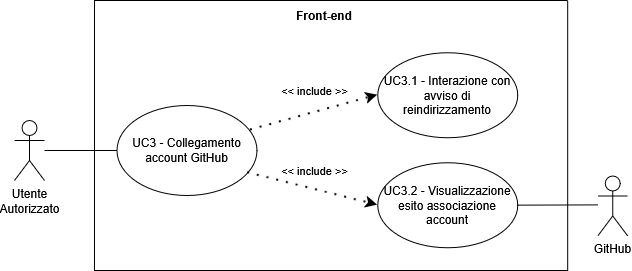

The diagram above was exported from draw.io. Its source (the exported page's mxGraphModel, read from the mxfile embedded in the PNG):
<mxGraphModel dx="-228" dy="-410" grid="1" gridSize="10" guides="1" tooltips="1" connect="1" arrows="1" fold="1" page="1" pageScale="1" pageWidth="827" pageHeight="1169" math="0" shadow="0">
  <root>
    <mxCell id="0" />
    <mxCell id="1" parent="0" />
    <mxCell id="qGx3xl6PBqD7PQUQqubQ-100" parent="1" style="shape=umlActor;verticalLabelPosition=bottom;verticalAlign=top;html=1;outlineConnect=0;align=center;" value="Utente&lt;div&gt;&lt;span style=&quot;background-color: transparent; color: light-dark(rgb(0, 0, 0), rgb(255, 255, 255));&quot;&gt;Autorizzato&lt;/span&gt;&lt;/div&gt;" vertex="1">
      <mxGeometry height="60" width="30" x="1760.0012003006257" y="1690.0021542794361" as="geometry" />
    </mxCell>
    <mxCell id="qGx3xl6PBqD7PQUQqubQ-101" parent="1" style="swimlane;startSize=0;" value="" vertex="1">
      <mxGeometry height="270" width="473.16" x="1840" y="1570" as="geometry">
        <mxRectangle height="40" width="50" x="310" y="350" as="alternateBounds" />
      </mxGeometry>
    </mxCell>
    <mxCell id="qGx3xl6PBqD7PQUQqubQ-102" parent="qGx3xl6PBqD7PQUQqubQ-101" style="ellipse;whiteSpace=wrap;html=1;" value="" vertex="1">
      <mxGeometry height="90" width="140" x="22.5" y="105" as="geometry" />
    </mxCell>
    <mxCell id="qGx3xl6PBqD7PQUQqubQ-103" parent="qGx3xl6PBqD7PQUQqubQ-101" style="text;html=1;align=center;verticalAlign=middle;whiteSpace=wrap;rounded=0;" value="&lt;div style=&quot;&quot;&gt;&lt;span style=&quot;background-color: transparent; color: light-dark(rgb(0, 0, 0), rgb(255, 255, 255));&quot;&gt;UC3 - Collegamento account GitHub&lt;/span&gt;&lt;/div&gt;" vertex="1">
      <mxGeometry height="70" width="115" x="35" y="115" as="geometry" />
    </mxCell>
    <mxCell id="qGx3xl6PBqD7PQUQqubQ-104" parent="qGx3xl6PBqD7PQUQqubQ-101" style="ellipse;whiteSpace=wrap;html=1;" value="" vertex="1">
      <mxGeometry height="85" width="140" x="283.16" y="52.14" as="geometry" />
    </mxCell>
    <mxCell id="qGx3xl6PBqD7PQUQqubQ-105" parent="qGx3xl6PBqD7PQUQqubQ-101" style="text;html=1;align=center;verticalAlign=middle;whiteSpace=wrap;rounded=0;" value="UC3.1 - Interazione con avviso di reindirizzamento" vertex="1">
      <mxGeometry height="70" width="130" x="288.16" y="59.64" as="geometry" />
    </mxCell>
    <mxCell id="qGx3xl6PBqD7PQUQqubQ-109" edge="1" parent="qGx3xl6PBqD7PQUQqubQ-101" source="qGx3xl6PBqD7PQUQqubQ-102" style="endArrow=classic;startArrow=none;endFill=1;startFill=0;html=1;verticalAlign=bottom;dashed=1;labelBackgroundColor=none;rounded=0;dashPattern=1 4;curved=0;endSize=6;strokeWidth=2;exitX=0.953;exitY=0.273;exitDx=0;exitDy=0;entryX=0;entryY=0.5;entryDx=0;entryDy=0;exitPerimeter=0;" target="qGx3xl6PBqD7PQUQqubQ-104" value="&amp;lt;&amp;lt; include &amp;gt;&amp;gt;">
      <mxGeometry relative="1" width="160" x="0.0553" y="12" as="geometry">
        <mxPoint y="1" as="offset" />
        <Array as="points" />
        <mxPoint x="123.11000000000001" y="346.5" as="sourcePoint" />
        <mxPoint x="-9.995000000000005" y="399.0999999999999" as="targetPoint" />
      </mxGeometry>
    </mxCell>
    <mxCell id="qGx3xl6PBqD7PQUQqubQ-112" edge="1" parent="qGx3xl6PBqD7PQUQqubQ-101" source="qGx3xl6PBqD7PQUQqubQ-102" style="endArrow=classic;startArrow=none;endFill=1;startFill=0;html=1;verticalAlign=bottom;dashed=1;labelBackgroundColor=none;rounded=0;dashPattern=1 4;curved=0;endSize=6;strokeWidth=2;exitX=0.933;exitY=0.746;exitDx=0;exitDy=0;entryX=0;entryY=0.5;entryDx=0;entryDy=0;exitPerimeter=0;" value="&amp;lt;&amp;lt; include &amp;gt;&amp;gt;">
      <mxGeometry relative="1" width="160" x="-0.0034" y="9" as="geometry">
        <mxPoint as="offset" />
        <Array as="points" />
        <mxPoint x="157.0400000000002" y="168.44999999999982" as="sourcePoint" />
        <mxPoint x="283.1600000000001" y="204.63999999999987" as="targetPoint" />
      </mxGeometry>
    </mxCell>
    <mxCell id="qGx3xl6PBqD7PQUQqubQ-116" parent="qGx3xl6PBqD7PQUQqubQ-101" style="text;html=1;align=center;verticalAlign=middle;whiteSpace=wrap;rounded=0;perimeterSpacing=1;strokeColor=none;fontStyle=1" value="Front-end" vertex="1">
      <mxGeometry height="30" width="60" x="200" as="geometry" />
    </mxCell>
    <mxCell id="qGx3xl6PBqD7PQUQqubQ-110" parent="qGx3xl6PBqD7PQUQqubQ-101" style="ellipse;whiteSpace=wrap;html=1;" value="" vertex="1">
      <mxGeometry height="85" width="140" x="283.16" y="162.14" as="geometry" />
    </mxCell>
    <mxCell id="qGx3xl6PBqD7PQUQqubQ-111" parent="qGx3xl6PBqD7PQUQqubQ-101" style="text;html=1;align=center;verticalAlign=middle;whiteSpace=wrap;rounded=0;" value="UC3.2 - Visualizzazione esito associazione account" vertex="1">
      <mxGeometry height="70" width="130" x="288.16" y="169.64" as="geometry" />
    </mxCell>
    <mxCell id="qGx3xl6PBqD7PQUQqubQ-118" parent="qGx3xl6PBqD7PQUQqubQ-101" style="shape=umlActor;verticalLabelPosition=bottom;verticalAlign=top;html=1;outlineConnect=0;align=center;" value="GitHub" vertex="1">
      <mxGeometry height="60" width="30" x="503.15999999999985" y="175.38999999999987" as="geometry" />
    </mxCell>
    <mxCell id="qGx3xl6PBqD7PQUQqubQ-119" edge="1" parent="qGx3xl6PBqD7PQUQqubQ-101" source="qGx3xl6PBqD7PQUQqubQ-110" style="endArrow=none;html=1;rounded=0;exitX=1;exitY=0.5;exitDx=0;exitDy=0;" value="">
      <mxGeometry height="50" relative="1" width="50" as="geometry">
        <mxPoint x="203.15999999999985" y="484.3899999999999" as="sourcePoint" />
        <mxPoint x="503.15999999999985" y="204.38999999999987" as="targetPoint" />
      </mxGeometry>
    </mxCell>
    <mxCell id="qGx3xl6PBqD7PQUQqubQ-117" edge="1" parent="1" source="qGx3xl6PBqD7PQUQqubQ-100" style="endArrow=none;html=1;rounded=0;entryX=0;entryY=0.5;entryDx=0;entryDy=0;" target="qGx3xl6PBqD7PQUQqubQ-102" value="">
      <mxGeometry height="50" relative="1" width="50" as="geometry">
        <mxPoint x="1990.0012003006257" y="1859.0021542794361" as="sourcePoint" />
        <mxPoint x="2040.0012003006257" y="1809.0021542794361" as="targetPoint" />
      </mxGeometry>
    </mxCell>
  </root>
</mxGraphModel>